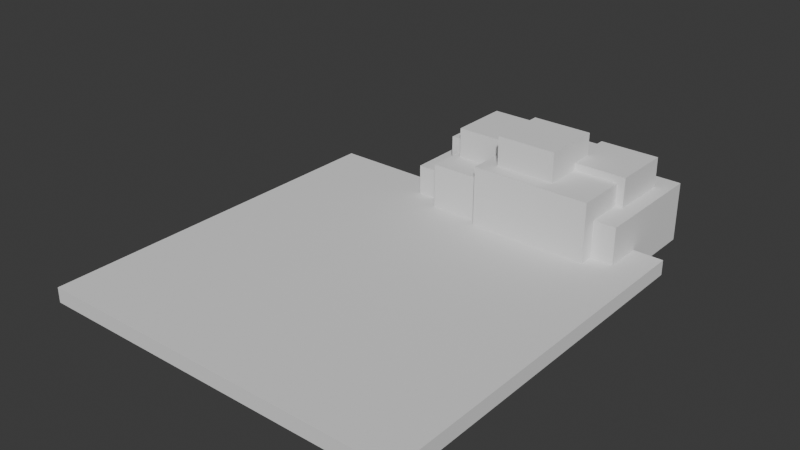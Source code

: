 # Source: map.blend  (saved by Blender 5.2.45; exported with 4.5.12 LTS)
import bpy
from mathutils import Matrix  # noqa: F401  (used for matrix-valued properties, if any)

bpy.ops.wm.read_factory_settings(use_empty=True)
scene = bpy.context.scene
scene.name = 'Scene'

# ---- collections
col_collection = bpy.data.collections.new('Collection'); scene.collection.children.link(col_collection)

# ---- world
world_world = bpy.data.worlds.new('World'); scene.world = world_world
world_world.use_nodes = True; world_world.node_tree.nodes.clear()
_N = world_world.node_tree.nodes; _L = world_world.node_tree.links
n0 = _N.new('ShaderNodeOutputWorld'); n0.name = 'World Output'; n0.location = (200, 100)
n1 = _N.new('ShaderNodeBackground'); n1.name = 'Background'; n1.location = (-200, 100)
n1.inputs[0].default_value = (0.05088, 0.05088, 0.05088, 1.0)
_L.new(n1.outputs[0], n0.inputs[0])
n0.is_active_output = True
world_world.color = (0.05088, 0.05088, 0.05088)
world_world.sun_shadow_jitter_overblur = 0.0

# ---- meshes
me_cube_001 = bpy.data.meshes.new('Cube.001')
me_cube_001.from_pydata([(-250.0, -250.0, -10.0), (-250.0, -250.0, 10.0), (-250.0, 250.0, -10.0), (-250.0, 250.0, 10.0), (250.0, -250.0, -10.0), (250.0, -250.0, 10.0), (250.0, 250.0, -10.0), (250.0, 250.0, 10.0)], [], [(0, 1, 3, 2), (2, 3, 7, 6), (6, 7, 5, 4), (4, 5, 1, 0), (2, 6, 4, 0), (7, 3, 1, 5)])
_uv = me_cube_001.uv_layers.new(name='UVMap')
_uv.uv.foreach_set('vector', [0.375, 0.0, 0.625, 0.0, 0.625, 0.25, 0.375, 0.25, 0.375, 0.25, 0.625, 0.25, 0.625, 0.5, 0.375, 0.5, 0.375, 0.5, 0.625, 0.5, 0.625, 0.75, 0.375, 0.75, 0.375, 0.75, 0.625, 0.75, 0.625, 1.0, 0.375, 1.0, 0.125, 0.5, 0.375, 0.5, 0.375, 0.75, 0.125, 0.75, 0.625, 0.5, 0.875, 0.5, 0.875, 0.75, 0.625, 0.75])
me_cube_001.update()
me_cube_002 = bpy.data.meshes.new('Cube.002')
me_cube_002.from_pydata([(-80.0, -80.0, -40.0), (-80.0, -80.0, 40.0), (-80.0, 80.0, -40.0), (-80.0, 80.0, 40.0), (80.0, -80.0, -40.0), (80.0, -80.0, 40.0), (80.0, 80.0, -40.0), (80.0, 80.0, 40.0)], [], [(0, 1, 3, 2), (2, 3, 7, 6), (6, 7, 5, 4), (4, 5, 1, 0), (2, 6, 4, 0), (7, 3, 1, 5)])
_uv = me_cube_002.uv_layers.new(name='UVMap')
_uv.uv.foreach_set('vector', [0.375, 0.0, 0.625, 0.0, 0.625, 0.25, 0.375, 0.25, 0.375, 0.25, 0.625, 0.25, 0.625, 0.5, 0.375, 0.5, 0.375, 0.5, 0.625, 0.5, 0.625, 0.75, 0.375, 0.75, 0.375, 0.75, 0.625, 0.75, 0.625, 1.0, 0.375, 1.0, 0.125, 0.5, 0.375, 0.5, 0.375, 0.75, 0.125, 0.75, 0.625, 0.5, 0.875, 0.5, 0.875, 0.75, 0.625, 0.75])
me_cube_002.update()
me_cube_003 = bpy.data.meshes.new('Cube.003')
me_cube_003.from_pydata([(-80.0, -80.0, -40.0), (-80.0, -80.0, 40.0), (-80.0, 80.0, -40.0), (-80.0, 80.0, 40.0), (80.0, -80.0, -40.0), (80.0, -80.0, 40.0), (80.0, 80.0, -40.0), (80.0, 80.0, 40.0)], [], [(0, 1, 3, 2), (2, 3, 7, 6), (6, 7, 5, 4), (4, 5, 1, 0), (2, 6, 4, 0), (7, 3, 1, 5)])
_uv = me_cube_003.uv_layers.new(name='UVMap')
_uv.uv.foreach_set('vector', [0.375, 0.0, 0.625, 0.0, 0.625, 0.25, 0.375, 0.25, 0.375, 0.25, 0.625, 0.25, 0.625, 0.5, 0.375, 0.5, 0.375, 0.5, 0.625, 0.5, 0.625, 0.75, 0.375, 0.75, 0.375, 0.75, 0.625, 0.75, 0.625, 1.0, 0.375, 1.0, 0.125, 0.5, 0.375, 0.5, 0.375, 0.75, 0.125, 0.75, 0.625, 0.5, 0.875, 0.5, 0.875, 0.75, 0.625, 0.75])
me_cube_003.update()
me_cube_004 = bpy.data.meshes.new('Cube.004')
me_cube_004.from_pydata([(-80.0, -80.0, -40.0), (-80.0, -80.0, 40.0), (-80.0, 80.0, -40.0), (-80.0, 80.0, 40.0), (80.0, -80.0, -40.0), (80.0, -80.0, 40.0), (80.0, 80.0, -40.0), (80.0, 80.0, 40.0)], [], [(0, 1, 3, 2), (2, 3, 7, 6), (6, 7, 5, 4), (4, 5, 1, 0), (2, 6, 4, 0), (7, 3, 1, 5)])
_uv = me_cube_004.uv_layers.new(name='UVMap')
_uv.uv.foreach_set('vector', [0.375, 0.0, 0.625, 0.0, 0.625, 0.25, 0.375, 0.25, 0.375, 0.25, 0.625, 0.25, 0.625, 0.5, 0.375, 0.5, 0.375, 0.5, 0.625, 0.5, 0.625, 0.75, 0.375, 0.75, 0.375, 0.75, 0.625, 0.75, 0.625, 1.0, 0.375, 1.0, 0.125, 0.5, 0.375, 0.5, 0.375, 0.75, 0.125, 0.75, 0.625, 0.5, 0.875, 0.5, 0.875, 0.75, 0.625, 0.75])
me_cube_004.update()
me_cube_005 = bpy.data.meshes.new('Cube.005')
me_cube_005.from_pydata([(-80.0, -80.0, -40.0), (-80.0, -80.0, 40.0), (-80.0, 80.0, -40.0), (-80.0, 80.0, 40.0), (80.0, -80.0, -40.0), (80.0, -80.0, 40.0), (80.0, 80.0, -40.0), (80.0, 80.0, 40.0)], [], [(0, 1, 3, 2), (2, 3, 7, 6), (6, 7, 5, 4), (4, 5, 1, 0), (2, 6, 4, 0), (7, 3, 1, 5)])
_uv = me_cube_005.uv_layers.new(name='UVMap')
_uv.uv.foreach_set('vector', [0.375, 0.0, 0.625, 0.0, 0.625, 0.25, 0.375, 0.25, 0.375, 0.25, 0.625, 0.25, 0.625, 0.5, 0.375, 0.5, 0.375, 0.5, 0.625, 0.5, 0.625, 0.75, 0.375, 0.75, 0.375, 0.75, 0.625, 0.75, 0.625, 1.0, 0.375, 1.0, 0.125, 0.5, 0.375, 0.5, 0.375, 0.75, 0.125, 0.75, 0.625, 0.5, 0.875, 0.5, 0.875, 0.75, 0.625, 0.75])
me_cube_005.update()
me_cube_006 = bpy.data.meshes.new('Cube.006')
me_cube_006.from_pydata([(-40.0, -40.0, -20.0), (-40.0, -40.0, 20.0), (-40.0, 40.0, -20.0), (-40.0, 40.0, 20.0), (40.0, -40.0, -20.0), (40.0, -40.0, 20.0), (40.0, 40.0, -20.0), (40.0, 40.0, 20.0)], [], [(0, 1, 3, 2), (2, 3, 7, 6), (6, 7, 5, 4), (4, 5, 1, 0), (2, 6, 4, 0), (7, 3, 1, 5)])
_uv = me_cube_006.uv_layers.new(name='UVMap')
_uv.uv.foreach_set('vector', [0.375, 0.0, 0.625, 0.0, 0.625, 0.25, 0.375, 0.25, 0.375, 0.25, 0.625, 0.25, 0.625, 0.5, 0.375, 0.5, 0.375, 0.5, 0.625, 0.5, 0.625, 0.75, 0.375, 0.75, 0.375, 0.75, 0.625, 0.75, 0.625, 1.0, 0.375, 1.0, 0.125, 0.5, 0.375, 0.5, 0.375, 0.75, 0.125, 0.75, 0.625, 0.5, 0.875, 0.5, 0.875, 0.75, 0.625, 0.75])
me_cube_006.update()
me_cube_007 = bpy.data.meshes.new('Cube.007')
me_cube_007.from_pydata([(-40.0, -40.0, -20.0), (-40.0, -40.0, 20.0), (-40.0, 40.0, -20.0), (-40.0, 40.0, 20.0), (40.0, -40.0, -20.0), (40.0, -40.0, 20.0), (40.0, 40.0, -20.0), (40.0, 40.0, 20.0)], [], [(0, 1, 3, 2), (2, 3, 7, 6), (6, 7, 5, 4), (4, 5, 1, 0), (2, 6, 4, 0), (7, 3, 1, 5)])
_uv = me_cube_007.uv_layers.new(name='UVMap')
_uv.uv.foreach_set('vector', [0.375, 0.0, 0.625, 0.0, 0.625, 0.25, 0.375, 0.25, 0.375, 0.25, 0.625, 0.25, 0.625, 0.5, 0.375, 0.5, 0.375, 0.5, 0.625, 0.5, 0.625, 0.75, 0.375, 0.75, 0.375, 0.75, 0.625, 0.75, 0.625, 1.0, 0.375, 1.0, 0.125, 0.5, 0.375, 0.5, 0.375, 0.75, 0.125, 0.75, 0.625, 0.5, 0.875, 0.5, 0.875, 0.75, 0.625, 0.75])
me_cube_007.update()
me_cube_008 = bpy.data.meshes.new('Cube.008')
me_cube_008.from_pydata([(-40.0, -40.0, -20.0), (-40.0, -40.0, 20.0), (-40.0, 40.0, -20.0), (-40.0, 40.0, 20.0), (40.0, -40.0, -20.0), (40.0, -40.0, 20.0), (40.0, 40.0, -20.0), (40.0, 40.0, 20.0)], [], [(0, 1, 3, 2), (2, 3, 7, 6), (6, 7, 5, 4), (4, 5, 1, 0), (2, 6, 4, 0), (7, 3, 1, 5)])
_uv = me_cube_008.uv_layers.new(name='UVMap')
_uv.uv.foreach_set('vector', [0.375, 0.0, 0.625, 0.0, 0.625, 0.25, 0.375, 0.25, 0.375, 0.25, 0.625, 0.25, 0.625, 0.5, 0.375, 0.5, 0.375, 0.5, 0.625, 0.5, 0.625, 0.75, 0.375, 0.75, 0.375, 0.75, 0.625, 0.75, 0.625, 1.0, 0.375, 1.0, 0.125, 0.5, 0.375, 0.5, 0.375, 0.75, 0.125, 0.75, 0.625, 0.5, 0.875, 0.5, 0.875, 0.75, 0.625, 0.75])
me_cube_008.update()
me_cube_009 = bpy.data.meshes.new('Cube.009')
me_cube_009.from_pydata([(-40.0, -40.0, -20.0), (-40.0, -40.0, 20.0), (-40.0, 40.0, -20.0), (-40.0, 40.0, 20.0), (40.0, -40.0, -20.0), (40.0, -40.0, 20.0), (40.0, 40.0, -20.0), (40.0, 40.0, 20.0)], [], [(0, 1, 3, 2), (2, 3, 7, 6), (6, 7, 5, 4), (4, 5, 1, 0), (2, 6, 4, 0), (7, 3, 1, 5)])
_uv = me_cube_009.uv_layers.new(name='UVMap')
_uv.uv.foreach_set('vector', [0.375, 0.0, 0.625, 0.0, 0.625, 0.25, 0.375, 0.25, 0.375, 0.25, 0.625, 0.25, 0.625, 0.5, 0.375, 0.5, 0.375, 0.5, 0.625, 0.5, 0.625, 0.75, 0.375, 0.75, 0.375, 0.75, 0.625, 0.75, 0.625, 1.0, 0.375, 1.0, 0.125, 0.5, 0.375, 0.5, 0.375, 0.75, 0.125, 0.75, 0.625, 0.5, 0.875, 0.5, 0.875, 0.75, 0.625, 0.75])
me_cube_009.update()

# ---- objects
ob_cube = bpy.data.objects.new('Cube', me_cube_001)
ob_cube_001 = bpy.data.objects.new('Cube.001', me_cube_002)
ob_cube_002 = bpy.data.objects.new('Cube.002', me_cube_003)
ob_cube_003 = bpy.data.objects.new('Cube.003', me_cube_004)
ob_cube_004 = bpy.data.objects.new('Cube.004', me_cube_005)
ob_cube_005 = bpy.data.objects.new('Cube.005', me_cube_006)
ob_cube_006 = bpy.data.objects.new('Cube.006', me_cube_007)
ob_cube_007 = bpy.data.objects.new('Cube.007', me_cube_008)
ob_cube_008 = bpy.data.objects.new('Cube.008', me_cube_009)

# ---- transforms, parenting, visibility, modifiers, constraints
ob_cube.location = (0.0, 0.0, 0.0)
ob_cube_001.location = (100.0, 260.0, 50.0)
ob_cube_002.location = (30.0, 270.0, 30.0)
ob_cube_003.location = (-10.0, 290.0, 10.0)
ob_cube_004.location = (130.0, 280.0, 20.0)
ob_cube_005.location = (80.0, 240.0, 110.0)
ob_cube_006.location = (-20.0, 280.0, 70.0)
ob_cube_007.location = (0.0, 270.0, 90.0)
ob_cube_008.location = (150.0, 290.0, 80.0)

# ---- collection membership
col_collection.objects.link(ob_cube)
col_collection.objects.link(ob_cube_001)
col_collection.objects.link(ob_cube_002)
col_collection.objects.link(ob_cube_003)
col_collection.objects.link(ob_cube_004)
col_collection.objects.link(ob_cube_005)
col_collection.objects.link(ob_cube_006)
col_collection.objects.link(ob_cube_007)
col_collection.objects.link(ob_cube_008)

# ---- scene / render settings (as saved in the file)
scene.frame_start = 1; scene.frame_end = 250; scene.frame_set(1)
scene.render.engine = 'BLENDER_EEVEE_NEXT'
scene.render.bake_bias = 0.0
scene.render.bake_samples = 0
scene.render.compositor_device = 'GPU'
scene.eevee.use_volume_custom_range = False
scene.eevee.fast_gi_thickness_near = 0.1
scene.eevee.fast_gi_thickness_far = 0.0
scene.eevee.ray_tracing_options.screen_trace_thickness = 0.1
bpy.context.view_layer.update()

# ---- added for rendering (the .blend has no active camera and no usable light): camera, sun
cam_auto = bpy.data.cameras.new('AutoCamera')
cam_auto.lens = 50.0
cam_auto.sensor_width = 36.0
cam_auto.clip_end = 13191.5
ob_auto_camera = bpy.data.objects.new('AutoCamera', cam_auto)
scene.collection.objects.link(ob_auto_camera)
ob_auto_camera.location = (751.656, -841.987, 651.325)
ob_auto_camera.rotation_euler = (1.09748, -7.21219e-08, 0.694738)
scene.camera = ob_auto_camera
light_auto_sun = bpy.data.lights.new('AutoSun', 'SUN')
light_auto_sun.energy = 3.0
light_auto_sun.angle = 0.0523599
ob_auto_sun = bpy.data.objects.new('AutoSun', light_auto_sun)
scene.collection.objects.link(ob_auto_sun)
ob_auto_sun.rotation_euler = (0.872665, 0.174533, 0.523599)
bpy.context.view_layer.update()
